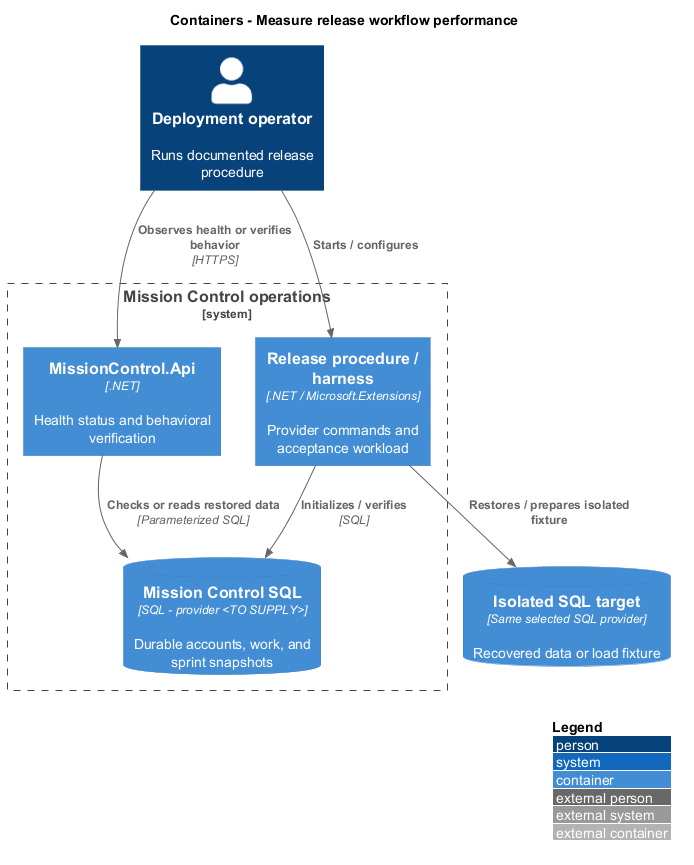

The diagram above was rendered by PlantUML. Its source (embedded in the PNG):
@startuml
!include <C4/C4_Container>
LAYOUT_WITH_LEGEND()
title Containers - Measure release workflow performance
Person(actor, "Deployment operator", "Runs documented release procedure")
System_Boundary(mc, "Mission Control operations") {
  Container(runner, "Release procedure / harness", ".NET / Microsoft.Extensions", "Provider commands and acceptance workload")
  Container(api, "MissionControl.Api", ".NET", "Health status and behavioral verification")
  ContainerDb(db, "Mission Control SQL", "SQL - provider <TO SUPPLY>", "Durable accounts, work, and sprint snapshots")
}
Rel(actor, runner, "Starts / configures")
Rel(runner, db, "Initializes / verifies", "SQL")
Rel(actor, api, "Observes health or verifies behavior", "HTTPS")
Rel(api, db, "Checks or reads restored data", "Parameterized SQL")
ContainerDb(target, "Isolated SQL target", "Same selected SQL provider", "Recovered data or load fixture")
Rel(runner, target, "Restores / prepares isolated fixture")
@enduml